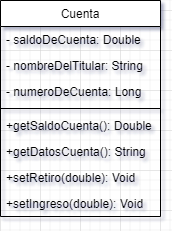

The diagram above was exported from draw.io. Its source (the exported page's mxGraphModel, read from the mxfile embedded in the PNG):
<mxGraphModel dx="880" dy="427" grid="1" gridSize="10" guides="1" tooltips="1" connect="1" arrows="1" fold="1" page="1" pageScale="1" pageWidth="827" pageHeight="1169" math="0" shadow="0">
  <root>
    <mxCell id="WIyWlLk6GJQsqaUBKTNV-0" />
    <mxCell id="WIyWlLk6GJQsqaUBKTNV-1" parent="WIyWlLk6GJQsqaUBKTNV-0" />
    <mxCell id="zkfFHV4jXpPFQw0GAbJ--17" value="Cuenta" style="swimlane;fontStyle=0;align=center;verticalAlign=top;childLayout=stackLayout;horizontal=1;startSize=26;horizontalStack=0;resizeParent=1;resizeLast=0;collapsible=1;marginBottom=0;rounded=0;shadow=0;strokeWidth=1;" parent="WIyWlLk6GJQsqaUBKTNV-1" vertex="1">
      <mxGeometry x="280" y="190" width="160" height="216" as="geometry">
        <mxRectangle x="508" y="120" width="160" height="26" as="alternateBounds" />
      </mxGeometry>
    </mxCell>
    <mxCell id="zkfFHV4jXpPFQw0GAbJ--18" value="- saldoDeCuenta: Double" style="text;align=left;verticalAlign=top;spacingLeft=4;spacingRight=4;overflow=hidden;rotatable=0;points=[[0,0.5],[1,0.5]];portConstraint=eastwest;" parent="zkfFHV4jXpPFQw0GAbJ--17" vertex="1">
      <mxGeometry y="26" width="160" height="26" as="geometry" />
    </mxCell>
    <mxCell id="zkfFHV4jXpPFQw0GAbJ--19" value="- nombreDelTitular: String" style="text;align=left;verticalAlign=top;spacingLeft=4;spacingRight=4;overflow=hidden;rotatable=0;points=[[0,0.5],[1,0.5]];portConstraint=eastwest;rounded=0;shadow=0;html=0;" parent="zkfFHV4jXpPFQw0GAbJ--17" vertex="1">
      <mxGeometry y="52" width="160" height="26" as="geometry" />
    </mxCell>
    <mxCell id="zkfFHV4jXpPFQw0GAbJ--20" value="- numeroDeCuenta: Long" style="text;align=left;verticalAlign=top;spacingLeft=4;spacingRight=4;overflow=hidden;rotatable=0;points=[[0,0.5],[1,0.5]];portConstraint=eastwest;rounded=0;shadow=0;html=0;" parent="zkfFHV4jXpPFQw0GAbJ--17" vertex="1">
      <mxGeometry y="78" width="160" height="26" as="geometry" />
    </mxCell>
    <mxCell id="zkfFHV4jXpPFQw0GAbJ--23" value="" style="line;html=1;strokeWidth=1;align=left;verticalAlign=middle;spacingTop=-1;spacingLeft=3;spacingRight=3;rotatable=0;labelPosition=right;points=[];portConstraint=eastwest;" parent="zkfFHV4jXpPFQw0GAbJ--17" vertex="1">
      <mxGeometry y="104" width="160" height="8" as="geometry" />
    </mxCell>
    <mxCell id="zkfFHV4jXpPFQw0GAbJ--24" value="+getSaldoCuenta(): Double" style="text;align=left;verticalAlign=top;spacingLeft=4;spacingRight=4;overflow=hidden;rotatable=0;points=[[0,0.5],[1,0.5]];portConstraint=eastwest;" parent="zkfFHV4jXpPFQw0GAbJ--17" vertex="1">
      <mxGeometry y="112" width="160" height="26" as="geometry" />
    </mxCell>
    <mxCell id="zkfFHV4jXpPFQw0GAbJ--25" value="+getDatosCuenta(): String" style="text;align=left;verticalAlign=top;spacingLeft=4;spacingRight=4;overflow=hidden;rotatable=0;points=[[0,0.5],[1,0.5]];portConstraint=eastwest;" parent="zkfFHV4jXpPFQw0GAbJ--17" vertex="1">
      <mxGeometry y="138" width="160" height="26" as="geometry" />
    </mxCell>
    <mxCell id="DgZF0b21izKOv0epydoH-1" value="+setRetiro(double): Void" style="text;align=left;verticalAlign=top;spacingLeft=4;spacingRight=4;overflow=hidden;rotatable=0;points=[[0,0.5],[1,0.5]];portConstraint=eastwest;" vertex="1" parent="zkfFHV4jXpPFQw0GAbJ--17">
      <mxGeometry y="164" width="160" height="26" as="geometry" />
    </mxCell>
    <mxCell id="DgZF0b21izKOv0epydoH-2" value="+setIngreso(double): Void" style="text;align=left;verticalAlign=top;spacingLeft=4;spacingRight=4;overflow=hidden;rotatable=0;points=[[0,0.5],[1,0.5]];portConstraint=eastwest;" vertex="1" parent="zkfFHV4jXpPFQw0GAbJ--17">
      <mxGeometry y="190" width="160" height="26" as="geometry" />
    </mxCell>
  </root>
</mxGraphModel>